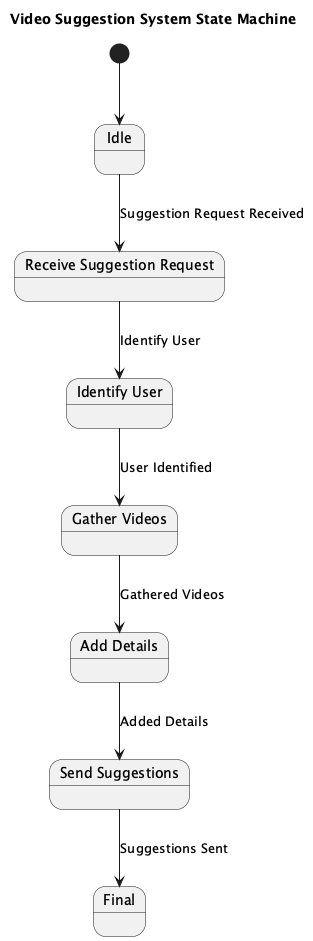

The diagram above was rendered by PlantUML. Its source (embedded in the PNG):
@startuml
title Video Suggestion System State Machine

[*] --> Idle

state Idle
state "Receive Suggestion Request" as ReceiveRequest
state "Identify User" as IdentifyUser
state "Gather Videos" as GatherVideos
state "Add Details" as AddDetails
state "Send Suggestions" as SendSuggestions
state "Final" as Final

Idle --> ReceiveRequest : Suggestion Request Received

ReceiveRequest --> IdentifyUser : Identify User
IdentifyUser --> GatherVideos : User Identified
GatherVideos --> AddDetails : Gathered Videos
AddDetails --> SendSuggestions : Added Details
SendSuggestions --> Final : Suggestions Sent

@enduml